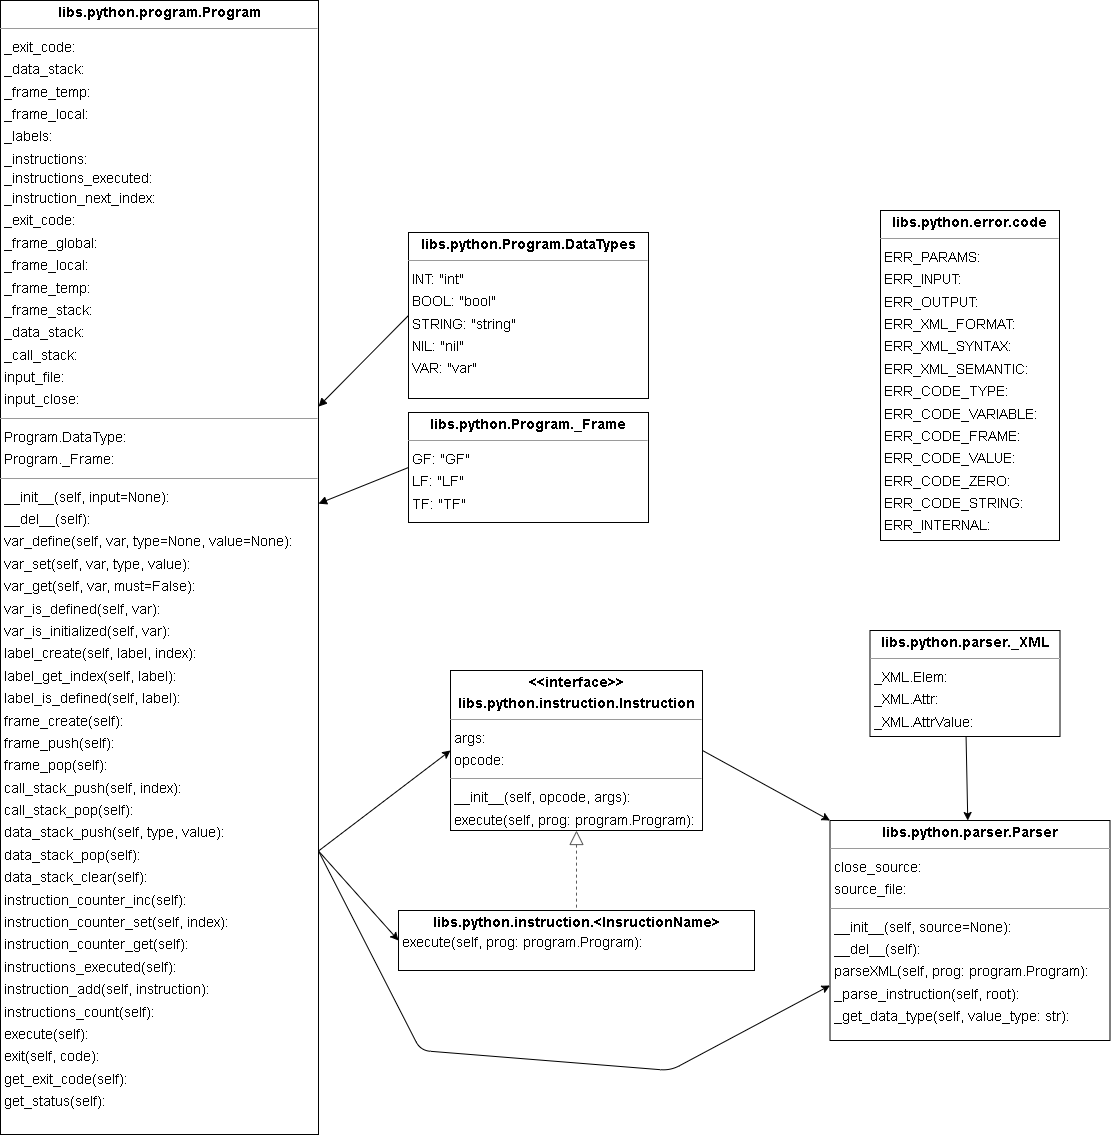

The diagram above was exported from draw.io. Its source (the exported page's mxGraphModel, read from the mxfile embedded in the PNG):
<mxGraphModel dx="2687" dy="2693" grid="1" gridSize="10" guides="1" tooltips="1" connect="1" arrows="1" fold="1" page="0" pageScale="1" pageWidth="850" pageHeight="1100" background="none" math="0" shadow="0">
  <root>
    <mxCell id="0" />
    <mxCell id="1" parent="0" />
    <mxCell id="node2" value="&lt;p style=&quot;margin:0px;margin-top:4px;text-align:center;&quot;&gt;&lt;b&gt;libs.python.parser.Parser&lt;/b&gt;&lt;/p&gt;&lt;hr size=&quot;1&quot;&gt;&lt;p style=&quot;margin:0 0 0 4px;line-height:1.6;&quot;&gt; close_source: &lt;br&gt; source_file:&lt;br&gt;&lt;/p&gt;&lt;hr size=&quot;1&quot;&gt;&lt;p style=&quot;margin:0 0 0 4px;line-height:1.6;&quot;&gt; __init__(self, source=None): &lt;br&gt; __del__(self): &lt;br&gt; parseXML(self, prog: program.Program): &lt;br&gt; _parse_instruction(self, root): &lt;br&gt; _get_data_type(self, value_type: str): &lt;/p&gt;" style="verticalAlign=top;align=left;overflow=fill;fontSize=14;fontFamily=Helvetica;html=1;rounded=0;shadow=0;comic=0;labelBackgroundColor=none;strokeWidth=1;" parent="1" vertex="1">
      <mxGeometry x="759.5" y="290" width="280" height="220" as="geometry" />
    </mxCell>
    <mxCell id="16" style="edgeStyle=none;html=1;" edge="1" parent="1" source="node0" target="node2">
      <mxGeometry relative="1" as="geometry" />
    </mxCell>
    <mxCell id="node0" value="&lt;p style=&quot;margin:0px;margin-top:4px;text-align:center;&quot;&gt;&lt;b&gt;libs.python.parser._XML&lt;/b&gt;&lt;/p&gt;&lt;hr size=&quot;1&quot;/&gt;&lt;p style=&quot;margin:0 0 0 4px;line-height:1.6;&quot;&gt; _XML.Elem: &lt;br/&gt; _XML.Attr: &lt;br/&gt; _XML.AttrValue: &lt;/p&gt;" style="verticalAlign=top;align=left;overflow=fill;fontSize=14;fontFamily=Helvetica;html=1;rounded=0;shadow=0;comic=0;labelBackgroundColor=none;strokeWidth=1;" parent="1" vertex="1">
      <mxGeometry x="799.5" y="100" width="190" height="106" as="geometry" />
    </mxCell>
    <mxCell id="2" value="&lt;p style=&quot;margin:0px;margin-top:4px;text-align:center;&quot;&gt;&lt;b&gt;libs.python.error.code&lt;/b&gt;&lt;/p&gt;&lt;hr size=&quot;1&quot;/&gt;&lt;p style=&quot;margin:0 0 0 4px;line-height:1.6;&quot;&gt; ERR_PARAMS: &lt;br/&gt; ERR_INPUT: &lt;br/&gt; ERR_OUTPUT: &lt;br/&gt; ERR_XML_FORMAT: &lt;br/&gt; ERR_XML_SYNTAX: &lt;br/&gt; ERR_XML_SEMANTIC: &lt;br/&gt; ERR_CODE_TYPE: &lt;br/&gt; ERR_CODE_VARIABLE: &lt;br/&gt; ERR_CODE_FRAME: &lt;br/&gt; ERR_CODE_VALUE: &lt;br/&gt; ERR_CODE_ZERO: &lt;br/&gt; ERR_CODE_STRING: &lt;br/&gt; ERR_INTERNAL: &lt;/p&gt;" style="verticalAlign=top;align=left;overflow=fill;fontSize=14;fontFamily=Helvetica;html=1;rounded=0;shadow=0;comic=0;labelBackgroundColor=none;strokeWidth=1;" parent="1" vertex="1">
      <mxGeometry x="810" y="-320" width="179" height="330" as="geometry" />
    </mxCell>
    <mxCell id="20" style="edgeStyle=none;html=1;exitX=1;exitY=0.5;exitDx=0;exitDy=0;entryX=0;entryY=0;entryDx=0;entryDy=0;" edge="1" parent="1" source="6" target="node2">
      <mxGeometry relative="1" as="geometry" />
    </mxCell>
    <mxCell id="6" value="&lt;p style=&quot;margin:0px;margin-top:4px;text-align:center;&quot;&gt;&lt;b&gt;&amp;lt;&amp;lt;interface&amp;gt;&amp;gt;&lt;/b&gt;&lt;/p&gt;&lt;p style=&quot;margin:0px;margin-top:4px;text-align:center;&quot;&gt;&lt;b&gt;libs.python.instruction.Instruction&lt;/b&gt;&lt;/p&gt;&lt;hr size=&quot;1&quot;&gt;&lt;p style=&quot;margin:0 0 0 4px;line-height:1.6;&quot;&gt; args: &lt;br&gt; opcode: &lt;/p&gt;&lt;hr size=&quot;1&quot;&gt;&lt;p style=&quot;margin:0 0 0 4px;line-height:1.6;&quot;&gt; __init__(self, opcode, args): &lt;br&gt; execute(self, prog: program.Program): &lt;/p&gt;" style="verticalAlign=top;align=left;overflow=fill;fontSize=14;fontFamily=Helvetica;html=1;rounded=0;shadow=0;comic=0;labelBackgroundColor=none;strokeWidth=1;" parent="1" vertex="1">
      <mxGeometry x="380" y="140" width="252" height="160" as="geometry" />
    </mxCell>
    <mxCell id="7" value="&lt;p style=&quot;margin:0px;margin-top:4px;text-align:center;&quot;&gt;&lt;b&gt;libs.python.instruction.&amp;lt;InsructionName&amp;gt;&lt;/b&gt;&lt;/p&gt;&lt;p style=&quot;margin:0 0 0 4px;line-height:1.6;&quot;&gt; execute(self, prog: program.Program): &lt;/p&gt;" style="verticalAlign=top;align=left;overflow=fill;fontSize=14;fontFamily=Helvetica;html=1;rounded=0;shadow=0;comic=0;labelBackgroundColor=none;strokeWidth=1;" parent="1" vertex="1">
      <mxGeometry x="328" y="380" width="356" height="60" as="geometry" />
    </mxCell>
    <mxCell id="8" value="" style="html=1;rounded=1;edgeStyle=orthogonalEdgeStyle;dashed=1;startArrow=block;startSize=12;endArrow=none;strokeColor=#595959;entryX=0.5;entryY=0;entryDx=0;entryDy=0;endFill=0;exitX=0.5;exitY=1;exitDx=0;exitDy=0;startFill=0;" parent="1" source="6" target="7" edge="1">
      <mxGeometry width="50" height="50" relative="1" as="geometry">
        <mxPoint x="1029" y="420" as="sourcePoint" />
      </mxGeometry>
    </mxCell>
    <mxCell id="17" style="edgeStyle=none;html=1;exitX=1;exitY=0.75;exitDx=0;exitDy=0;entryX=0;entryY=0.5;entryDx=0;entryDy=0;" edge="1" parent="1" source="9" target="6">
      <mxGeometry relative="1" as="geometry" />
    </mxCell>
    <mxCell id="18" style="edgeStyle=none;html=1;exitX=1;exitY=0.75;exitDx=0;exitDy=0;entryX=0;entryY=0.5;entryDx=0;entryDy=0;" edge="1" parent="1" source="9" target="7">
      <mxGeometry relative="1" as="geometry" />
    </mxCell>
    <mxCell id="22" style="edgeStyle=none;html=1;exitX=1;exitY=0.75;exitDx=0;exitDy=0;entryX=0;entryY=0.75;entryDx=0;entryDy=0;" edge="1" parent="1" source="9" target="node2">
      <mxGeometry relative="1" as="geometry">
        <Array as="points">
          <mxPoint x="350" y="520" />
          <mxPoint x="600" y="540" />
        </Array>
      </mxGeometry>
    </mxCell>
    <mxCell id="9" value="&lt;p style=&quot;margin:0px;margin-top:4px;text-align:center;&quot;&gt;&lt;b&gt;libs.python.program.Program&lt;/b&gt;&lt;/p&gt;&lt;hr size=&quot;1&quot;&gt;&lt;p style=&quot;margin:0 0 0 4px;line-height:1.6;&quot;&gt;_exit_code: &lt;br&gt; _data_stack: &lt;br&gt; _frame_temp: &lt;br&gt; _frame_local: &lt;br&gt; _labels: &lt;br&gt;_instructions:&lt;/p&gt;&amp;nbsp;_instructions_executed:&lt;p style=&quot;margin:0 0 0 4px;line-height:1.6;&quot;&gt;_instruction_next_index:&lt;br&gt;_exit_code:&lt;br&gt;_frame_global: &lt;br&gt; _frame_local: &lt;br&gt; _frame_temp: &lt;br&gt; _frame_stack: &lt;br&gt; _data_stack: &lt;br&gt; _call_stack:&lt;br&gt; input_file: &lt;br&gt; input_close: &lt;/p&gt;&lt;hr size=&quot;1&quot;&gt;&lt;p style=&quot;margin:0 0 0 4px;line-height:1.6;&quot;&gt; Program.DataType: &lt;br&gt; Program._Frame: &lt;/p&gt;&lt;hr size=&quot;1&quot;&gt;&lt;p style=&quot;margin:0 0 0 4px;line-height:1.6;&quot;&gt; __init__(self, input=None): &lt;br&gt; __del__(self): &lt;br&gt; var_define(self, var, type=None, value=None): &lt;br&gt; var_set(self, var, type, value): &lt;br&gt; var_get(self, var, must=False): &lt;br&gt; var_is_defined(self, var): &lt;br&gt; var_is_initialized(self, var): &lt;br&gt; label_create(self, label, index): &lt;br&gt; label_get_index(self, label): &lt;br&gt; label_is_defined(self, label): &lt;br&gt; frame_create(self): &lt;br&gt; frame_push(self): &lt;br&gt; frame_pop(self): &lt;br&gt; call_stack_push(self, index): &lt;br&gt; call_stack_pop(self): &lt;br&gt; data_stack_push(self, type, value): &lt;br&gt; data_stack_pop(self): &lt;br&gt; data_stack_clear(self): &lt;br&gt; instruction_counter_inc(self): &lt;br&gt; instruction_counter_set(self, index): &lt;br&gt; instruction_counter_get(self): &lt;br&gt; instructions_executed(self): &lt;br&gt; instruction_add(self, instruction): &lt;br&gt; instructions_count(self): &lt;br&gt; execute(self): &lt;br&gt; exit(self, code): &lt;br&gt; get_exit_code(self): &lt;br&gt; get_status(self): &lt;/p&gt;" style="verticalAlign=top;align=left;overflow=fill;fontSize=14;fontFamily=Helvetica;html=1;rounded=0;shadow=0;comic=0;labelBackgroundColor=none;strokeWidth=1;" parent="1" vertex="1">
      <mxGeometry x="-70" y="-530" width="318" height="1134" as="geometry" />
    </mxCell>
    <mxCell id="10" style="edgeStyle=none;html=1;exitX=0;exitY=0.5;exitDx=0;exitDy=0;strokeWidth=1;endArrow=block;" parent="1" source="11" target="9" edge="1">
      <mxGeometry relative="1" as="geometry" />
    </mxCell>
    <mxCell id="11" value="&lt;p style=&quot;margin:0px;margin-top:4px;text-align:center;&quot;&gt;&lt;b&gt;libs.python.Program.DataTypes&lt;/b&gt;&lt;/p&gt;&lt;hr size=&quot;1&quot;&gt;&lt;p style=&quot;margin:0 0 0 4px;line-height:1.6;&quot;&gt; INT: &quot;int&quot;&lt;/p&gt;&lt;p style=&quot;margin:0 0 0 4px;line-height:1.6;&quot;&gt;BOOL: &quot;bool&quot;&lt;br&gt; STRING: &quot;string&quot;&lt;br&gt;&lt;/p&gt;&lt;p style=&quot;margin:0 0 0 4px;line-height:1.6;&quot;&gt;NIL: &quot;nil&quot;&lt;/p&gt;&lt;p style=&quot;margin:0 0 0 4px;line-height:1.6;&quot;&gt;VAR: &quot;var&quot;&lt;/p&gt;" style="verticalAlign=top;align=left;overflow=fill;fontSize=14;fontFamily=Helvetica;html=1;rounded=0;shadow=0;comic=0;labelBackgroundColor=none;strokeWidth=1;" parent="1" vertex="1">
      <mxGeometry x="338" y="-298" width="240" height="166" as="geometry" />
    </mxCell>
    <mxCell id="12" style="edgeStyle=none;html=1;exitX=0;exitY=0.5;exitDx=0;exitDy=0;strokeWidth=1;endArrow=block;" parent="1" source="13" target="9" edge="1">
      <mxGeometry relative="1" as="geometry" />
    </mxCell>
    <mxCell id="13" value="&lt;p style=&quot;margin:0px;margin-top:4px;text-align:center;&quot;&gt;&lt;b&gt;libs.python.Program._Frame&lt;/b&gt;&lt;/p&gt;&lt;hr size=&quot;1&quot;&gt;&lt;p style=&quot;margin:0 0 0 4px;line-height:1.6;&quot;&gt; GF: &quot;GF&quot;&lt;/p&gt;&lt;p style=&quot;margin:0 0 0 4px;line-height:1.6;&quot;&gt;LF: &quot;LF&quot;&lt;br&gt; TF: &quot;TF&quot;&lt;/p&gt;" style="verticalAlign=top;align=left;overflow=fill;fontSize=14;fontFamily=Helvetica;html=1;rounded=0;shadow=0;comic=0;labelBackgroundColor=none;strokeWidth=1;" parent="1" vertex="1">
      <mxGeometry x="338" y="-118" width="240" height="110" as="geometry" />
    </mxCell>
  </root>
</mxGraphModel>